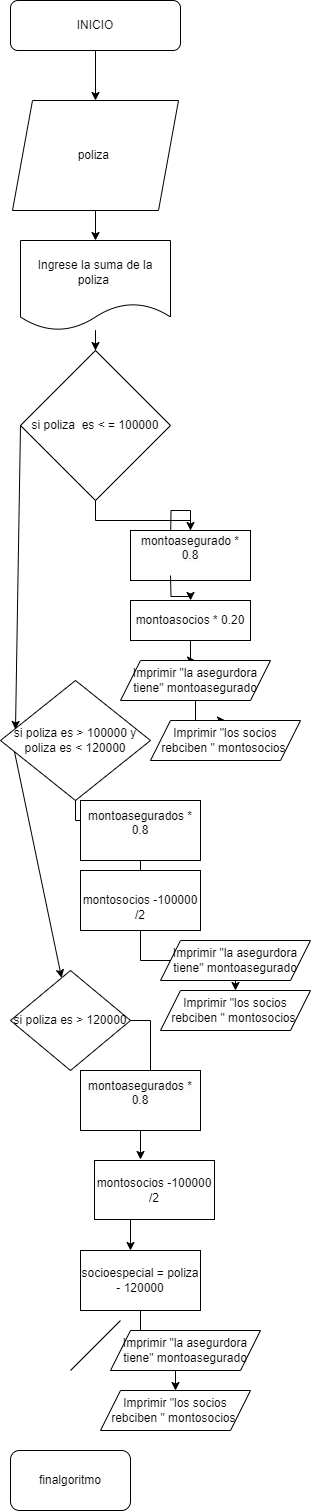

The diagram above was exported from draw.io. Its source (the exported page's mxGraphModel, read from the mxfile embedded in the PNG):
<mxGraphModel dx="880" dy="446" grid="1" gridSize="10" guides="1" tooltips="1" connect="1" arrows="1" fold="1" page="1" pageScale="1" pageWidth="827" pageHeight="1169" math="0" shadow="0">
  <root>
    <mxCell id="0" />
    <mxCell id="1" parent="0" />
    <mxCell id="yHv1_zO0ROsmEntEIDb7-3" value="" style="edgeStyle=orthogonalEdgeStyle;rounded=0;orthogonalLoop=1;jettySize=auto;html=1;" edge="1" parent="1" source="yHv1_zO0ROsmEntEIDb7-1" target="yHv1_zO0ROsmEntEIDb7-2">
      <mxGeometry relative="1" as="geometry" />
    </mxCell>
    <mxCell id="yHv1_zO0ROsmEntEIDb7-1" value="&lt;font style=&quot;vertical-align: inherit;&quot;&gt;&lt;font style=&quot;vertical-align: inherit;&quot;&gt;&lt;font style=&quot;vertical-align: inherit;&quot;&gt;&lt;font style=&quot;vertical-align: inherit;&quot;&gt;INICIO&lt;/font&gt;&lt;/font&gt;&lt;/font&gt;&lt;/font&gt;" style="rounded=1;whiteSpace=wrap;html=1;" vertex="1" parent="1">
      <mxGeometry x="330" y="10" width="170" height="50" as="geometry" />
    </mxCell>
    <mxCell id="yHv1_zO0ROsmEntEIDb7-5" value="" style="edgeStyle=orthogonalEdgeStyle;rounded=0;orthogonalLoop=1;jettySize=auto;html=1;" edge="1" parent="1" source="yHv1_zO0ROsmEntEIDb7-2" target="yHv1_zO0ROsmEntEIDb7-4">
      <mxGeometry relative="1" as="geometry" />
    </mxCell>
    <mxCell id="yHv1_zO0ROsmEntEIDb7-2" value="&lt;font style=&quot;vertical-align: inherit;&quot;&gt;&lt;font style=&quot;vertical-align: inherit;&quot;&gt;poliza&amp;nbsp;&lt;/font&gt;&lt;/font&gt;" style="shape=parallelogram;perimeter=parallelogramPerimeter;whiteSpace=wrap;html=1;fixedSize=1;" vertex="1" parent="1">
      <mxGeometry x="332" y="110" width="166" height="110" as="geometry" />
    </mxCell>
    <mxCell id="yHv1_zO0ROsmEntEIDb7-7" value="" style="edgeStyle=orthogonalEdgeStyle;rounded=0;orthogonalLoop=1;jettySize=auto;html=1;" edge="1" parent="1" source="yHv1_zO0ROsmEntEIDb7-4" target="yHv1_zO0ROsmEntEIDb7-6">
      <mxGeometry relative="1" as="geometry" />
    </mxCell>
    <mxCell id="yHv1_zO0ROsmEntEIDb7-4" value="&lt;font style=&quot;vertical-align: inherit;&quot;&gt;&lt;font style=&quot;vertical-align: inherit;&quot;&gt;Ingrese la suma de la poliza&amp;nbsp;&lt;/font&gt;&lt;/font&gt;" style="shape=document;whiteSpace=wrap;html=1;boundedLbl=1;" vertex="1" parent="1">
      <mxGeometry x="340" y="250" width="150" height="90" as="geometry" />
    </mxCell>
    <mxCell id="yHv1_zO0ROsmEntEIDb7-12" value="" style="edgeStyle=orthogonalEdgeStyle;rounded=0;orthogonalLoop=1;jettySize=auto;html=1;" edge="1" parent="1" source="yHv1_zO0ROsmEntEIDb7-29">
      <mxGeometry relative="1" as="geometry">
        <mxPoint x="490" y="555" as="targetPoint" />
      </mxGeometry>
    </mxCell>
    <mxCell id="yHv1_zO0ROsmEntEIDb7-6" value="&lt;font style=&quot;vertical-align: inherit;&quot;&gt;&lt;font style=&quot;vertical-align: inherit;&quot;&gt;si poliza&amp;nbsp; es &amp;lt; = 100000&lt;/font&gt;&lt;/font&gt;" style="rhombus;whiteSpace=wrap;html=1;" vertex="1" parent="1">
      <mxGeometry x="340" y="360" width="150" height="150" as="geometry" />
    </mxCell>
    <mxCell id="yHv1_zO0ROsmEntEIDb7-14" value="" style="edgeStyle=orthogonalEdgeStyle;rounded=0;orthogonalLoop=1;jettySize=auto;html=1;" edge="1" parent="1" source="yHv1_zO0ROsmEntEIDb7-31" target="yHv1_zO0ROsmEntEIDb7-13">
      <mxGeometry relative="1" as="geometry">
        <mxPoint x="490" y="585" as="sourcePoint" />
      </mxGeometry>
    </mxCell>
    <mxCell id="yHv1_zO0ROsmEntEIDb7-34" value="" style="edgeStyle=orthogonalEdgeStyle;rounded=0;orthogonalLoop=1;jettySize=auto;html=1;" edge="1" parent="1" source="yHv1_zO0ROsmEntEIDb7-13" target="yHv1_zO0ROsmEntEIDb7-33">
      <mxGeometry relative="1" as="geometry" />
    </mxCell>
    <mxCell id="yHv1_zO0ROsmEntEIDb7-13" value="Imprimir &quot;la asegurdora tiene&quot; montoasegurado" style="shape=parallelogram;perimeter=parallelogramPerimeter;whiteSpace=wrap;html=1;fixedSize=1;" vertex="1" parent="1">
      <mxGeometry x="440" y="670" width="150" height="40" as="geometry" />
    </mxCell>
    <mxCell id="yHv1_zO0ROsmEntEIDb7-20" value="" style="edgeStyle=orthogonalEdgeStyle;rounded=0;orthogonalLoop=1;jettySize=auto;html=1;" edge="1" parent="1" source="yHv1_zO0ROsmEntEIDb7-35">
      <mxGeometry relative="1" as="geometry">
        <mxPoint x="450" y="910" as="targetPoint" />
      </mxGeometry>
    </mxCell>
    <mxCell id="yHv1_zO0ROsmEntEIDb7-16" value="si poliza es &amp;gt; 100000 y poliza es &amp;lt; 120000" style="rhombus;whiteSpace=wrap;html=1;" vertex="1" parent="1">
      <mxGeometry x="320" y="690" width="150" height="120" as="geometry" />
    </mxCell>
    <mxCell id="yHv1_zO0ROsmEntEIDb7-17" value="" style="endArrow=classic;html=1;rounded=0;exitX=0;exitY=0.5;exitDx=0;exitDy=0;entryX=0.1;entryY=0.408;entryDx=0;entryDy=0;entryPerimeter=0;" edge="1" parent="1" source="yHv1_zO0ROsmEntEIDb7-6" target="yHv1_zO0ROsmEntEIDb7-16">
      <mxGeometry width="50" height="50" relative="1" as="geometry">
        <mxPoint x="390" y="630" as="sourcePoint" />
        <mxPoint x="440" y="580" as="targetPoint" />
      </mxGeometry>
    </mxCell>
    <mxCell id="yHv1_zO0ROsmEntEIDb7-27" value="" style="edgeStyle=orthogonalEdgeStyle;rounded=0;orthogonalLoop=1;jettySize=auto;html=1;" edge="1" parent="1" source="yHv1_zO0ROsmEntEIDb7-21">
      <mxGeometry relative="1" as="geometry">
        <mxPoint x="460" y="1110" as="targetPoint" />
      </mxGeometry>
    </mxCell>
    <mxCell id="yHv1_zO0ROsmEntEIDb7-21" value="si poliza es &amp;gt; 120000" style="rhombus;whiteSpace=wrap;html=1;" vertex="1" parent="1">
      <mxGeometry x="330" y="980" width="120" height="100" as="geometry" />
    </mxCell>
    <mxCell id="yHv1_zO0ROsmEntEIDb7-26" value="" style="edgeStyle=orthogonalEdgeStyle;rounded=0;orthogonalLoop=1;jettySize=auto;html=1;" edge="1" parent="1">
      <mxGeometry relative="1" as="geometry">
        <mxPoint x="460" y="1229" as="sourcePoint" />
        <mxPoint x="450" y="1260" as="targetPoint" />
      </mxGeometry>
    </mxCell>
    <mxCell id="yHv1_zO0ROsmEntEIDb7-25" value="" style="edgeStyle=orthogonalEdgeStyle;rounded=0;orthogonalLoop=1;jettySize=auto;html=1;" edge="1" parent="1">
      <mxGeometry relative="1" as="geometry">
        <mxPoint x="460" y="1140" as="sourcePoint" />
        <mxPoint x="460" y="1169" as="targetPoint" />
      </mxGeometry>
    </mxCell>
    <mxCell id="yHv1_zO0ROsmEntEIDb7-28" value="" style="endArrow=classic;html=1;rounded=0;exitX=0.093;exitY=0.592;exitDx=0;exitDy=0;exitPerimeter=0;" edge="1" parent="1" source="yHv1_zO0ROsmEntEIDb7-16" target="yHv1_zO0ROsmEntEIDb7-21">
      <mxGeometry width="50" height="50" relative="1" as="geometry">
        <mxPoint x="350" y="445" as="sourcePoint" />
        <mxPoint x="330" y="850" as="targetPoint" />
      </mxGeometry>
    </mxCell>
    <mxCell id="yHv1_zO0ROsmEntEIDb7-30" value="" style="edgeStyle=orthogonalEdgeStyle;rounded=0;orthogonalLoop=1;jettySize=auto;html=1;" edge="1" parent="1" source="yHv1_zO0ROsmEntEIDb7-6" target="yHv1_zO0ROsmEntEIDb7-29">
      <mxGeometry relative="1" as="geometry">
        <mxPoint x="415" y="510" as="sourcePoint" />
        <mxPoint x="490" y="555" as="targetPoint" />
      </mxGeometry>
    </mxCell>
    <mxCell id="yHv1_zO0ROsmEntEIDb7-29" value="&#10;&lt;span style=&quot;color: rgb(0, 0, 0); font-family: Helvetica; font-size: 12px; font-style: normal; font-variant-ligatures: normal; font-variant-caps: normal; font-weight: 400; letter-spacing: normal; orphans: 2; text-align: center; text-indent: 0px; text-transform: none; widows: 2; word-spacing: 0px; -webkit-text-stroke-width: 0px; background-color: rgb(251, 251, 251); text-decoration-thickness: initial; text-decoration-style: initial; text-decoration-color: initial; float: none; display: inline !important;&quot;&gt;montoasegurado * 0.8&lt;/span&gt;&#10;&#10;" style="rounded=0;whiteSpace=wrap;html=1;" vertex="1" parent="1">
      <mxGeometry x="450" y="540" width="120" height="50" as="geometry" />
    </mxCell>
    <mxCell id="yHv1_zO0ROsmEntEIDb7-32" value="" style="edgeStyle=orthogonalEdgeStyle;rounded=0;orthogonalLoop=1;jettySize=auto;html=1;" edge="1" parent="1" target="yHv1_zO0ROsmEntEIDb7-31">
      <mxGeometry relative="1" as="geometry">
        <mxPoint x="490" y="585" as="sourcePoint" />
        <mxPoint x="500" y="670" as="targetPoint" />
      </mxGeometry>
    </mxCell>
    <mxCell id="yHv1_zO0ROsmEntEIDb7-31" value="montoasocios * 0.20" style="rounded=0;whiteSpace=wrap;html=1;" vertex="1" parent="1">
      <mxGeometry x="450" y="610" width="120" height="40" as="geometry" />
    </mxCell>
    <mxCell id="yHv1_zO0ROsmEntEIDb7-33" value="Imprimir &quot;los socios rebciben &quot; montosocios&amp;nbsp;" style="shape=parallelogram;perimeter=parallelogramPerimeter;whiteSpace=wrap;html=1;fixedSize=1;" vertex="1" parent="1">
      <mxGeometry x="470" y="730" width="150" height="40" as="geometry" />
    </mxCell>
    <mxCell id="yHv1_zO0ROsmEntEIDb7-36" value="" style="edgeStyle=orthogonalEdgeStyle;rounded=0;orthogonalLoop=1;jettySize=auto;html=1;" edge="1" parent="1" source="yHv1_zO0ROsmEntEIDb7-16" target="yHv1_zO0ROsmEntEIDb7-35">
      <mxGeometry relative="1" as="geometry">
        <mxPoint x="395" y="810" as="sourcePoint" />
        <mxPoint x="450" y="910" as="targetPoint" />
      </mxGeometry>
    </mxCell>
    <mxCell id="yHv1_zO0ROsmEntEIDb7-35" value="&#10;&lt;span style=&quot;color: rgb(0, 0, 0); font-family: Helvetica; font-size: 12px; font-style: normal; font-variant-ligatures: normal; font-variant-caps: normal; font-weight: 400; letter-spacing: normal; orphans: 2; text-align: center; text-indent: 0px; text-transform: none; widows: 2; word-spacing: 0px; -webkit-text-stroke-width: 0px; background-color: rgb(251, 251, 251); text-decoration-thickness: initial; text-decoration-style: initial; text-decoration-color: initial; float: none; display: inline !important;&quot;&gt;montoasegurados * 0.8&lt;/span&gt;&#10;&#10;" style="rounded=0;whiteSpace=wrap;html=1;" vertex="1" parent="1">
      <mxGeometry x="400" y="810" width="120" height="60" as="geometry" />
    </mxCell>
    <mxCell id="yHv1_zO0ROsmEntEIDb7-40" value="" style="edgeStyle=orthogonalEdgeStyle;rounded=0;orthogonalLoop=1;jettySize=auto;html=1;" edge="1" parent="1" source="yHv1_zO0ROsmEntEIDb7-37" target="yHv1_zO0ROsmEntEIDb7-39">
      <mxGeometry relative="1" as="geometry" />
    </mxCell>
    <mxCell id="yHv1_zO0ROsmEntEIDb7-37" value="&lt;br&gt;montosocios -100000 /2&lt;br&gt;" style="rounded=0;whiteSpace=wrap;html=1;" vertex="1" parent="1">
      <mxGeometry x="400" y="880" width="120" height="60" as="geometry" />
    </mxCell>
    <mxCell id="yHv1_zO0ROsmEntEIDb7-38" value="Imprimir &quot;la asegurdora tiene&quot; montoasegurado" style="shape=parallelogram;perimeter=parallelogramPerimeter;whiteSpace=wrap;html=1;fixedSize=1;" vertex="1" parent="1">
      <mxGeometry x="480" y="950" width="150" height="40" as="geometry" />
    </mxCell>
    <mxCell id="yHv1_zO0ROsmEntEIDb7-39" value="Imprimir &quot;los socios rebciben &quot; montosocios&amp;nbsp;" style="shape=parallelogram;perimeter=parallelogramPerimeter;whiteSpace=wrap;html=1;fixedSize=1;" vertex="1" parent="1">
      <mxGeometry x="480" y="1000" width="150" height="40" as="geometry" />
    </mxCell>
    <mxCell id="yHv1_zO0ROsmEntEIDb7-41" value="&#10;&lt;span style=&quot;color: rgb(0, 0, 0); font-family: Helvetica; font-size: 12px; font-style: normal; font-variant-ligatures: normal; font-variant-caps: normal; font-weight: 400; letter-spacing: normal; orphans: 2; text-align: center; text-indent: 0px; text-transform: none; widows: 2; word-spacing: 0px; -webkit-text-stroke-width: 0px; background-color: rgb(251, 251, 251); text-decoration-thickness: initial; text-decoration-style: initial; text-decoration-color: initial; float: none; display: inline !important;&quot;&gt;montoasegurados * 0.8&lt;/span&gt;&#10;&#10;" style="rounded=0;whiteSpace=wrap;html=1;" vertex="1" parent="1">
      <mxGeometry x="400" y="1080" width="120" height="60" as="geometry" />
    </mxCell>
    <mxCell id="yHv1_zO0ROsmEntEIDb7-42" value="montosocios -100000 /2" style="rounded=0;whiteSpace=wrap;html=1;" vertex="1" parent="1">
      <mxGeometry x="414" y="1170" width="120" height="59" as="geometry" />
    </mxCell>
    <mxCell id="yHv1_zO0ROsmEntEIDb7-46" value="" style="edgeStyle=orthogonalEdgeStyle;rounded=0;orthogonalLoop=1;jettySize=auto;html=1;" edge="1" parent="1" source="yHv1_zO0ROsmEntEIDb7-43" target="yHv1_zO0ROsmEntEIDb7-45">
      <mxGeometry relative="1" as="geometry" />
    </mxCell>
    <mxCell id="yHv1_zO0ROsmEntEIDb7-43" value="socioespecial = poliza - 120000" style="rounded=0;whiteSpace=wrap;html=1;" vertex="1" parent="1">
      <mxGeometry x="400" y="1260" width="120" height="60" as="geometry" />
    </mxCell>
    <mxCell id="yHv1_zO0ROsmEntEIDb7-44" value="Imprimir &quot;la asegurdora tiene&quot; montoasegurado" style="shape=parallelogram;perimeter=parallelogramPerimeter;whiteSpace=wrap;html=1;fixedSize=1;" vertex="1" parent="1">
      <mxGeometry x="430" y="1340" width="150" height="40" as="geometry" />
    </mxCell>
    <mxCell id="yHv1_zO0ROsmEntEIDb7-45" value="Imprimir &quot;los socios rebciben &quot; montosocios&amp;nbsp;" style="shape=parallelogram;perimeter=parallelogramPerimeter;whiteSpace=wrap;html=1;fixedSize=1;" vertex="1" parent="1">
      <mxGeometry x="420" y="1400" width="150" height="40" as="geometry" />
    </mxCell>
    <mxCell id="yHv1_zO0ROsmEntEIDb7-47" value="finalgoritmo" style="rounded=1;whiteSpace=wrap;html=1;" vertex="1" parent="1">
      <mxGeometry x="330" y="1460" width="120" height="60" as="geometry" />
    </mxCell>
    <mxCell id="yHv1_zO0ROsmEntEIDb7-48" value="" style="endArrow=none;html=1;rounded=0;" edge="1" parent="1">
      <mxGeometry width="50" height="50" relative="1" as="geometry">
        <mxPoint x="390" y="1380" as="sourcePoint" />
        <mxPoint x="440" y="1330" as="targetPoint" />
      </mxGeometry>
    </mxCell>
  </root>
</mxGraphModel>